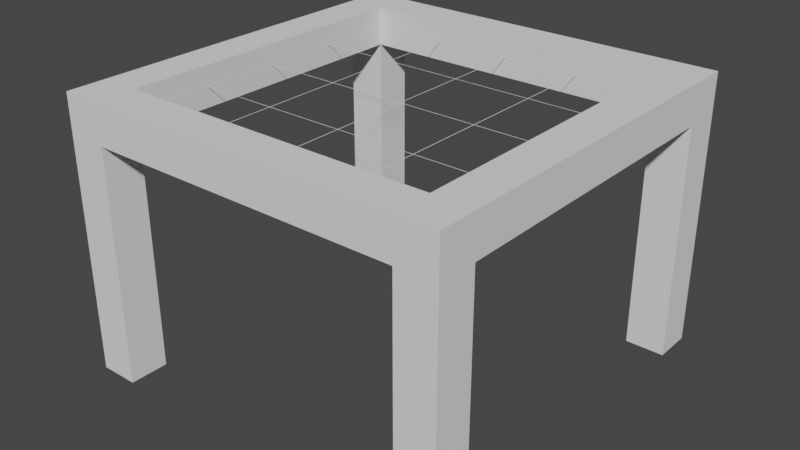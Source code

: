# Source: GameAssets.blend  (saved by Blender 2.81.16; exported with 4.5.12 LTS)
import bpy
from mathutils import Matrix  # noqa: F401  (used for matrix-valued properties, if any)

bpy.ops.wm.read_factory_settings(use_empty=True)
scene = bpy.context.scene
scene.name = 'Scene'

# ---- collections
col_collection = bpy.data.collections.new('Collection'); scene.collection.children.link(col_collection)

# ---- world
world_world = bpy.data.worlds.new('World'); scene.world = world_world
world_world.use_nodes = True; world_world.node_tree.nodes.clear()
_N = world_world.node_tree.nodes; _L = world_world.node_tree.links
n0 = _N.new('ShaderNodeOutputWorld'); n0.name = 'World Output'; n0.location = (300, 300)
n1 = _N.new('ShaderNodeBackground'); n1.name = 'Background'; n1.location = (10, 300)
n1.inputs[0].default_value = (0.05088, 0.05088, 0.05088, 1.0)
_L.new(n1.outputs[0], n0.inputs[0])
n0.is_active_output = True
world_world.color = (0.05088, 0.05088, 0.05088)
world_world.use_sun_shadow = False
world_world.sun_shadow_jitter_overblur = 0.0

# ---- meshes
me_plane_002 = bpy.data.meshes.new('Plane.002')
me_plane_002.from_pydata([(-1.0, -1.0, 0.0), (1.0, -1.0, 0.0), (-1.0, 1.0, 0.0), (1.0, 1.0, 0.0)], [], [(0, 1, 3, 2)])
_uv = me_plane_002.uv_layers.new(name='UVMap')
_uv.uv.foreach_set('vector', [0.0, 0.1699, 1.0, 0.1699, 1.0, 1.0, 0.0, 1.0])
me_plane_002.use_remesh_fix_poles = True
me_plane_002.use_remesh_preserve_attributes = False
me_plane_002.use_mirror_vertex_groups = False
me_plane_002.update()
me_cube_003 = bpy.data.meshes.new('Cube.003')
me_cube_003.from_pydata([(-1.0, -1.0, -1.0), (-1.0, -1.0, 1.0), (-1.0, 1.0, -1.0), (-1.0, 1.0, 1.0), (15.0, -1.0, -1.0), (15.0, -1.0, 1.0), (15.0, 1.0, -1.0), (15.0, 1.0, 1.0), (17.0, 1.0, 1.0), (17.0, 1.0, -1.0), (17.0, -1.0, -1.0), (17.0, -1.0, 1.0), (-3.0, 1.0, -1.0), (-3.0, -1.0, -1.0), (-3.0, -1.0, 1.0), (-3.0, 1.0, 1.0), (-1.0, -17.0, -1.0), (-1.0, -17.0, 1.0), (-3.0, -17.0, -1.0), (-3.0, -17.0, 1.0), (-1.0, -19.0, -1.0), (-1.0, -19.0, 1.0), (-3.0, -19.0, -1.0), (-3.0, -19.0, 1.0), (15.0, -17.0, -1.0), (15.0, -17.0, 1.0), (15.0, -19.0, -1.0), (15.0, -19.0, 1.0), (17.0, -17.0, -1.0), (17.0, -17.0, 1.0), (17.0, -19.0, -1.0), (17.0, -19.0, 1.0), (-1.0, 1.0, -13.0), (-1.0, -1.0, -13.0), (15.0, -1.0, -13.0), (15.0, 1.0, -13.0), (17.0, -1.0, -13.0), (17.0, 1.0, -13.0), (-3.0, 1.0, -13.0), (-3.0, -1.0, -13.0), (-1.0, -17.0, -13.0), (-3.0, -17.0, -13.0), (-1.0, -19.0, -13.0), (-3.0, -19.0, -13.0), (15.0, -17.0, -13.0), (15.0, -19.0, -13.0), (17.0, -17.0, -13.0), (17.0, -19.0, -13.0)], [], [(1, 3, 15, 14), (2, 3, 7, 6), (29, 28, 10, 11), (4, 5, 1, 0), (2, 6, 4, 0), (7, 3, 1, 5), (9, 8, 11, 10), (20, 22, 43, 42), (7, 5, 11, 8), (6, 7, 8, 9), (13, 14, 15, 12), (26, 24, 44, 45), (3, 2, 12, 15), (13, 0, 16, 18), (18, 16, 40, 41), (1, 14, 19, 17), (0, 1, 17, 16), (14, 13, 18, 19), (20, 21, 23, 22), (19, 18, 22, 23), (17, 19, 23, 21), (20, 16, 24, 26), (10, 4, 34, 36), (21, 20, 26, 27), (17, 21, 27, 25), (16, 17, 25, 24), (28, 29, 31, 30), (25, 29, 11, 5), (25, 27, 31, 29), (27, 26, 30, 31), (28, 24, 4, 10), (24, 25, 5, 4), (34, 35, 37, 36), (32, 33, 39, 38), (41, 40, 42, 43), (45, 44, 46, 47), (28, 30, 47, 46), (16, 20, 42, 40), (6, 9, 37, 35), (0, 13, 39, 33), (22, 18, 41, 43), (24, 28, 46, 44), (12, 2, 32, 38), (30, 26, 45, 47), (13, 12, 38, 39), (9, 10, 36, 37), (4, 6, 35, 34), (2, 0, 33, 32)])
_uv = me_cube_003.uv_layers.new(name='UVMap')
_uv.uv.foreach_set('vector', [0.875, 0.75, 0.875, 0.5, 0.875, 0.5, 0.875, 0.75, 0.375, 0.25, 0.625, 0.25, 0.625, 0.5, 0.375, 0.5, 0.625, 1.0, 0.375, 1.0, 0.375, 0.75, 0.625, 0.75, 0.375, 0.75, 0.625, 0.75, 0.625, 1.0, 0.375, 1.0, 0.125, 0.5, 0.375, 0.5, 0.375, 0.75, 0.125, 0.75, 0.625, 0.5, 0.875, 0.5, 0.875, 0.75, 0.625, 0.75, 0.375, 0.5, 0.625, 0.5, 0.625, 0.75, 0.375, 0.75, 0.375, 1.0, 0.375, 1.0, 0.375, 1.0, 0.375, 1.0, 0.625, 0.5, 0.625, 0.75, 0.625, 0.75, 0.625, 0.5, 0.375, 0.5, 0.625, 0.5, 0.625, 0.5, 0.375, 0.5, 0.375, 0.0, 0.625, 0.0, 0.625, 0.25, 0.375, 0.25, 0.125, 0.75, 0.125, 0.75, 0.125, 0.75, 0.125, 0.75, 0.625, 0.25, 0.375, 0.25, 0.375, 0.25, 0.625, 0.25, 0.125, 0.75, 0.125, 0.75, 0.125, 0.75, 0.125, 0.75, 0.125, 0.75, 0.125, 0.75, 0.125, 0.75, 0.125, 0.75, 0.875, 0.75, 0.875, 0.75, 0.875, 0.75, 0.875, 0.75, 0.375, 1.0, 0.625, 1.0, 0.625, 1.0, 0.375, 1.0, 0.625, 0.0, 0.375, 0.0, 0.375, 0.0, 0.625, 0.0, 0.375, 1.0, 0.625, 1.0, 0.625, 1.0, 0.375, 1.0, 0.625, 0.0, 0.375, 0.0, 0.375, 0.0, 0.625, 0.0, 0.875, 0.75, 0.875, 0.75, 0.875, 0.75, 0.875, 0.75, 0.125, 0.75, 0.125, 0.75, 0.125, 0.75, 0.125, 0.75, 0.375, 0.75, 0.375, 0.75, 0.375, 0.75, 0.375, 0.75, 0.625, 1.0, 0.375, 1.0, 0.375, 1.0, 0.625, 1.0, 0.875, 0.75, 0.875, 0.75, 0.875, 0.75, 0.875, 0.75, 0.375, 1.0, 0.625, 1.0, 0.625, 1.0, 0.375, 1.0, 0.375, 1.0, 0.625, 1.0, 0.625, 1.0, 0.375, 1.0, 0.875, 0.75, 0.875, 0.75, 0.625, 0.75, 0.625, 0.75, 0.875, 0.75, 0.875, 0.75, 0.875, 0.75, 0.875, 0.75, 0.625, 1.0, 0.375, 1.0, 0.375, 1.0, 0.625, 1.0, 0.125, 0.75, 0.125, 0.75, 0.375, 0.75, 0.375, 0.75, 0.375, 1.0, 0.625, 1.0, 0.625, 0.75, 0.375, 0.75, 0.375, 0.75, 0.375, 0.5, 0.375, 0.5, 0.375, 0.75, 0.125, 0.5, 0.125, 0.75, 0.125, 0.75, 0.125, 0.5, 0.125, 0.75, 0.125, 0.75, 0.125, 0.75, 0.125, 0.75, 0.125, 0.75, 0.125, 0.75, 0.125, 0.75, 0.125, 0.75, 0.375, 1.0, 0.375, 1.0, 0.375, 1.0, 0.375, 1.0, 0.125, 0.75, 0.125, 0.75, 0.125, 0.75, 0.125, 0.75, 0.375, 0.5, 0.375, 0.5, 0.375, 0.5, 0.375, 0.5, 0.125, 0.75, 0.125, 0.75, 0.125, 0.75, 0.125, 0.75, 0.375, 0.0, 0.375, 0.0, 0.375, 0.0, 0.375, 0.0, 0.125, 0.75, 0.125, 0.75, 0.125, 0.75, 0.125, 0.75, 0.375, 0.25, 0.375, 0.25, 0.375, 0.25, 0.375, 0.25, 0.375, 1.0, 0.375, 1.0, 0.375, 1.0, 0.375, 1.0, 0.375, 0.0, 0.375, 0.25, 0.375, 0.25, 0.375, 0.0, 0.375, 0.5, 0.375, 0.75, 0.375, 0.75, 0.375, 0.5, 0.375, 0.75, 0.375, 0.5, 0.375, 0.5, 0.375, 0.75, 0.125, 0.5, 0.125, 0.75, 0.125, 0.75, 0.125, 0.5])
me_cube_003.use_remesh_fix_poles = True
me_cube_003.use_remesh_preserve_attributes = False
me_cube_003.use_mirror_vertex_groups = False
me_cube_003.update()

# ---- objects
ob_floorgrille = bpy.data.objects.new('FloorGrille', me_plane_002)
ob_wall = bpy.data.objects.new('Wall', me_cube_003)

# ---- transforms, parenting, visibility, modifiers, constraints
ob_floorgrille.location = (0.0, 0.0, 0.0)
ob_floorgrille.scale = (4.0, 4.0, 1.0)
ob_floorgrille.lineart.crease_threshold = 0.0
_m = ob_floorgrille.modifiers.new('Subdivision', 'SUBSURF')
_m.uv_smooth = 'NONE'
_m.subdivision_type = 'SIMPLE'
_m.levels = 6
_m.show_only_control_edges = False
_m = ob_floorgrille.modifiers.new('Wireframe', 'WIREFRAME')
_m.thickness = 0.004
ob_wall.location = (-3.5, 4.5, 0.0)
ob_wall.scale = (0.5, 0.5, 0.5)
ob_wall.lineart.crease_threshold = 0.0

# ---- collection membership
col_collection.objects.link(ob_floorgrille)
col_collection.objects.link(ob_wall)

# ---- scene / render settings (as saved in the file)
scene.frame_start = 1; scene.frame_end = 250; scene.frame_set(1)
scene.render.engine = 'BLENDER_EEVEE_NEXT'
scene.cycles.use_denoising = False
scene.cycles.samples = 128
scene.cycles.sampling_pattern = 'TABULATED_SOBOL'
scene.cycles.use_adaptive_sampling = False
scene.cycles.use_light_tree = False
scene.view_settings.view_transform = 'Filmic'
bpy.context.view_layer.update()

# ---- added for rendering (the .blend has no active camera and no usable light): camera, sun
cam_auto = bpy.data.cameras.new('AutoCamera')
cam_auto.lens = 50.0
cam_auto.sensor_width = 36.0
cam_auto.clip_end = 1000.0
ob_auto_camera = bpy.data.objects.new('AutoCamera', cam_auto)
scene.collection.objects.link(ob_auto_camera)
ob_auto_camera.location = (14.5998, -17.5198, 8.67984)
ob_auto_camera.rotation_euler = (1.09748, -7.21219e-08, 0.694738)
scene.camera = ob_auto_camera
light_auto_sun = bpy.data.lights.new('AutoSun', 'SUN')
light_auto_sun.energy = 3.0
light_auto_sun.angle = 0.0523599
ob_auto_sun = bpy.data.objects.new('AutoSun', light_auto_sun)
scene.collection.objects.link(ob_auto_sun)
ob_auto_sun.rotation_euler = (0.872665, 0.174533, 0.523599)
bpy.context.view_layer.update()
